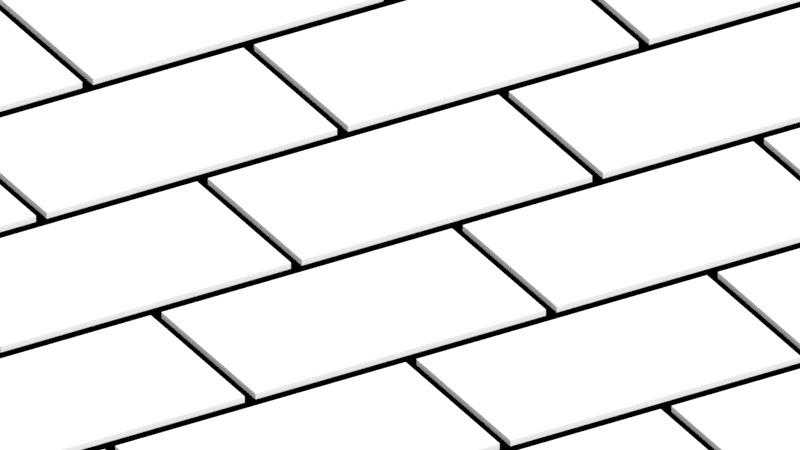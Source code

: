 # Source: infographics.blend  (saved by Blender 2.78.0; exported with 4.5.12 LTS)
import bpy
from mathutils import Matrix  # noqa: F401  (used for matrix-valued properties, if any)

bpy.ops.wm.read_factory_settings(use_empty=True)
scene = bpy.context.scene
scene.name = 'Scene'

# ---- collections
col_collection_1 = bpy.data.collections.new('Collection 1'); scene.collection.children.link(col_collection_1)
col_collection_20 = bpy.data.collections.new('Collection 20'); scene.collection.children.link(col_collection_20)
col_collection_20.hide_render = True
col_collection_20.hide_viewport = True

# ---- images (referenced by path relative to the original .blend; pixels are not part of the script)
import os
ASSET_DIR = os.environ.get("B2B_ASSET_DIR", "")  # directory of the original .blend (textures are referenced by path, not embedded)
HERE = os.path.dirname(os.path.abspath(__file__))  # packed textures are extracted next to this script under _unpacked/

def load_image(name, relpath, width, height, colorspace="sRGB"):
    """Load a texture the original file referenced (path relative to the .blend, or extracted next to this script)."""
    p = next((c for c in (os.path.join(HERE, relpath), os.path.join(ASSET_DIR, relpath)) if relpath and os.path.exists(c)), "")
    if p:
        img = bpy.data.images.load(p, check_existing=True)
        img.name = name
    else:  # same state as the original file: an image datablock whose file is absent (Cycles renders it pink)
        img = bpy.data.images.new(name, width, height)
        img.source = "FILE"
        img.filepath = "//" + (relpath or name)
    img.colorspace_settings.name = colorspace
    return img
img_exr = load_image('EXR', 'cloudy08_EXR.exr', 1024, 1024, 'Linear Rec.709')
img_jpg = load_image('JPG', 'cloudy08_medium.jpg', 1024, 1024, 'sRGB')

# ---- materials (node trees are filled in below, after node groups)
mat_2 = bpy.data.materials.new('2')
mat_2.alpha_threshold = 0.0
mat_2.use_transparent_shadow = False
mat_2.roughness = 0.5
mat_shadow = bpy.data.materials.new('shadow')
mat_shadow.alpha_threshold = 0.0
mat_shadow.use_transparent_shadow = False
mat_shadow.diffuse_color = (0.0, 0.0, 0.0, 1.0)
mat_shadow.roughness = 0.5
mat_shadow.specular_intensity = 0.0
mat_7 = bpy.data.materials.new('7')
mat_7.alpha_threshold = 0.0
mat_7.use_transparent_shadow = False
mat_7.roughness = 0.5
mat_4 = bpy.data.materials.new('4')
mat_4.alpha_threshold = 0.0
mat_4.use_transparent_shadow = False
mat_4.roughness = 0.5
mat_13_003 = bpy.data.materials.new('13.003')
mat_13_003.alpha_threshold = 0.0
mat_13_003.use_transparent_shadow = False
mat_13_003.roughness = 0.5
mat_13 = bpy.data.materials.new('13')
mat_13.alpha_threshold = 0.0
mat_13.use_transparent_shadow = False
mat_13.roughness = 0.5
mat_13_002 = bpy.data.materials.new('13.002')
mat_13_002.alpha_threshold = 0.0
mat_13_002.use_transparent_shadow = False
mat_13_002.roughness = 0.5
mat_2_001 = bpy.data.materials.new('2.001')
mat_2_001.alpha_threshold = 0.0
mat_2_001.use_transparent_shadow = False
mat_2_001.roughness = 0.5
mat_13_001 = bpy.data.materials.new('13.001')
mat_13_001.alpha_threshold = 0.0
mat_13_001.use_transparent_shadow = False
mat_13_001.roughness = 0.5
mat_11 = bpy.data.materials.new('11')
mat_11.alpha_threshold = 0.0
mat_11.use_transparent_shadow = False
mat_11.roughness = 0.5
mat_10 = bpy.data.materials.new('10')
mat_10.alpha_threshold = 0.0
mat_10.use_transparent_shadow = False
mat_10.roughness = 0.5
mat_9 = bpy.data.materials.new('9')
mat_9.alpha_threshold = 0.0
mat_9.use_transparent_shadow = False
mat_9.roughness = 0.5
mat_8 = bpy.data.materials.new('8')
mat_8.alpha_threshold = 0.0
mat_8.use_transparent_shadow = False
mat_8.roughness = 0.5
mat_4_001 = bpy.data.materials.new('4.001')
mat_4_001.alpha_threshold = 0.0
mat_4_001.use_transparent_shadow = False
mat_4_001.roughness = 0.5
mat_6 = bpy.data.materials.new('6')
mat_6.alpha_threshold = 0.0
mat_6.use_transparent_shadow = False
mat_6.roughness = 0.5
mat_5 = bpy.data.materials.new('5')
mat_5.alpha_threshold = 0.0
mat_5.use_transparent_shadow = False
mat_5.roughness = 0.5
mat_4_002 = bpy.data.materials.new('4.002')
mat_4_002.alpha_threshold = 0.0
mat_4_002.use_transparent_shadow = False
mat_4_002.roughness = 0.5
mat_3 = bpy.data.materials.new('3')
mat_3.alpha_threshold = 0.0
mat_3.use_transparent_shadow = False
mat_3.roughness = 0.5
mat_1 = bpy.data.materials.new('1')
mat_1.alpha_threshold = 0.0
mat_1.use_transparent_shadow = False
mat_1.roughness = 0.5
mat_ground = bpy.data.materials.new('ground')
mat_ground.alpha_threshold = 0.0
mat_ground.use_transparent_shadow = False
mat_ground.diffuse_color = (0.1043, 0.1043, 0.1043, 1.0)
mat_ground.roughness = 0.5

# ---- node groups
ng_rotate_z = bpy.data.node_groups.new('Rotate Z', 'ShaderNodeTree')
_s = ng_rotate_z.interface.new_socket(name='Vector', in_out='OUTPUT', socket_type='NodeSocketVector')
_s.min_value = 0.0
_s.max_value = 0.0
_s = ng_rotate_z.interface.new_socket(name='Vector', in_out='INPUT', socket_type='NodeSocketVector')
_s = ng_rotate_z.interface.new_socket(name='Angle', in_out='INPUT', socket_type='NodeSocketFloat')
_N = ng_rotate_z.nodes; _L = ng_rotate_z.links
n0 = _N.new('ShaderNodeMath'); n0.name = 'Add'; n0.location = (160, -70)
n0.hide = True
n1 = _N.new('ShaderNodeMath'); n1.name = 'Multiply 1'; n1.location = (0, 130)
n1.hide = True
n1.operation = 'MULTIPLY'
n2 = _N.new('ShaderNodeMath'); n2.name = 'Multiply 4'; n2.location = (0, -110)
n2.hide = True
n2.operation = 'MULTIPLY'
n3 = _N.new('ShaderNodeMath'); n3.name = 'Sine'; n3.location = (-390, 60)
n3.hide = True
n3.operation = 'SINE'
n4 = _N.new('ShaderNodeMath'); n4.name = 'Subtract'; n4.location = (160, 90)
n4.hide = True
n4.operation = 'SUBTRACT'
n5 = _N.new('ShaderNodeMath'); n5.name = 'Cosine'; n5.location = (-390, -70)
n5.hide = True
n5.operation = 'COSINE'
n6 = _N.new('ShaderNodeMath'); n6.name = 'Multiply 3'; n6.location = (0, -30)
n6.hide = True
n6.operation = 'MULTIPLY'
n7 = _N.new('ShaderNodeCombineXYZ'); n7.name = 'Combine XYZ'; n7.location = (350, 280)
n8 = _N.new('ShaderNodeSeparateXYZ'); n8.name = 'Separate XYZ'; n8.location = (-390, 260)
n9 = _N.new('NodeGroupInput'); n9.name = 'Group Input'; n9.location = (-630, 195)
n10 = _N.new('NodeGroupOutput'); n10.name = 'Group Output'; n10.location = (580, 275)
n11 = _N.new('ShaderNodeMath'); n11.name = 'Multiply 2'; n11.location = (0, 50)
n11.hide = True
n11.operation = 'MULTIPLY'
_L.new(n9.outputs[0], n8.inputs[0])
_L.new(n9.outputs[1], n3.inputs[0])
_L.new(n9.outputs[1], n5.inputs[0])
_L.new(n5.outputs[0], n1.inputs[0])
_L.new(n8.outputs[0], n1.inputs[1])
_L.new(n3.outputs[0], n11.inputs[0])
_L.new(n8.outputs[1], n11.inputs[1])
_L.new(n1.outputs[0], n4.inputs[0])
_L.new(n11.outputs[0], n4.inputs[1])
_L.new(n4.outputs[0], n7.inputs[0])
_L.new(n3.outputs[0], n6.inputs[0])
_L.new(n8.outputs[0], n6.inputs[1])
_L.new(n5.outputs[0], n2.inputs[0])
_L.new(n8.outputs[1], n2.inputs[1])
_L.new(n6.outputs[0], n0.inputs[0])
_L.new(n2.outputs[0], n0.inputs[1])
_L.new(n0.outputs[0], n7.inputs[1])
_L.new(n8.outputs[2], n7.inputs[2])
_L.new(n7.outputs[0], n10.inputs[0])
n10.is_active_output = True
ng_pro_lighting__skies = bpy.data.node_groups.new('Pro Lighting: Skies', 'ShaderNodeTree')
_s = ng_pro_lighting__skies.interface.new_socket(name='Shader', in_out='OUTPUT', socket_type='NodeSocketShader')
_s = ng_pro_lighting__skies.interface.new_socket(name='Rotation', in_out='INPUT', socket_type='NodeSocketFloat')
_s.subtype = 'ANGLE'
_s = ng_pro_lighting__skies.interface.new_socket(name='Sun', in_out='INPUT', socket_type='NodeSocketFloat')
_s = ng_pro_lighting__skies.interface.new_socket(name='Sky', in_out='INPUT', socket_type='NodeSocketFloat')
_N = ng_pro_lighting__skies.nodes; _L = ng_pro_lighting__skies.links
n0 = _N.new('ShaderNodeMath'); n0.name = 'Add'; n0.location = (50, -290)
n1 = _N.new('ShaderNodeBackground'); n1.name = 'Background 2'; n1.location = (280, -150)
n2 = _N.new('ShaderNodeTexCoord'); n2.name = 'Texture Coordinate'; n2.location = (-910, 100)
n3 = _N.new('ShaderNodeLightPath'); n3.name = 'Light Path'; n3.location = (280, 400)
n4 = _N.new('ShaderNodeGroup'); n4.name = 'Rotate Z'; n4.location = (-670, 0)
n4.node_tree = ng_rotate_z
n5 = _N.new('ShaderNodeMixShader'); n5.name = 'Mix'; n5.location = (520, 0)
n6 = _N.new('ShaderNodeTexEnvironment'); n6.name = 'Environment Texture 2-top'; n6.location = (-430, -150)
n6.width = 140
n6.image = img_exr
n7 = _N.new('ShaderNodeBackground'); n7.name = 'Background 1'; n7.location = (280, 100)
n8 = _N.new('NodeGroupOutput'); n8.name = 'Group Output'; n8.location = (760, 0)
n9 = _N.new('NodeGroupInput'); n9.name = 'Group Input'; n9.location = (-910, -200)
n10 = _N.new('ShaderNodeTexEnvironment'); n10.name = 'Environment Texture 1-top'; n10.location = (-430, 100)
n10.width = 140
n10.image = img_jpg
n11 = _N.new('ShaderNodeMath'); n11.name = 'Multiply'; n11.location = (-190, -290)
n11.operation = 'MULTIPLY'
_L.new(n9.outputs[0], n4.inputs[1])
_L.new(n9.outputs[1], n11.inputs[1])
_L.new(n9.outputs[2], n0.inputs[1])
_L.new(n2.outputs[0], n4.inputs[0])
_L.new(n4.outputs[0], n10.inputs[0])
_L.new(n4.outputs[0], n6.inputs[0])
_L.new(n10.outputs[0], n7.inputs[0])
_L.new(n6.outputs[0], n1.inputs[0])
_L.new(n6.outputs[0], n11.inputs[0])
_L.new(n11.outputs[0], n0.inputs[0])
_L.new(n0.outputs[0], n7.inputs[1])
_L.new(n0.outputs[0], n1.inputs[1])
_L.new(n3.outputs[0], n5.inputs[0])
_L.new(n7.outputs[0], n5.inputs[2])
_L.new(n1.outputs[0], n5.inputs[1])
_L.new(n5.outputs[0], n8.inputs[0])
n8.is_active_output = True

# ---- material node trees

# ---- world
world_world = bpy.data.worlds.new('World'); scene.world = world_world
world_world.use_nodes = True; world_world.node_tree.nodes.clear()
_N = world_world.node_tree.nodes; _L = world_world.node_tree.links
n0 = _N.new('ShaderNodeOutputWorld'); n0.name = 'World Output'; n0.location = (300, 300)
n1 = _N.new('ShaderNodeBackground'); n1.name = 'Background'; n1.location = (10, 300)
n2 = _N.new('ShaderNodeGroup'); n2.name = 'Pro Lighting: Skies'; n2.location = (10, 100)
n2.node_tree = ng_pro_lighting__skies
n2.inputs[0].default_value = 0.0
n2.inputs[1].default_value = 0.2
n2.inputs[2].default_value = 1.0
n3 = _N.new('ShaderNodeRGB'); n3.name = 'RGB'; n3.location = (-190, 300)
n3.outputs[0].default_value = (1.0, 1.0, 1.0, 1.0)
_L.new(n1.outputs[0], n0.inputs[0])
_L.new(n3.outputs[0], n1.inputs[0])
n0.is_active_output = True
world_world.color = (0.07227, 0.07227, 0.07227)
world_world.use_sun_shadow = False
world_world.sun_shadow_jitter_overblur = 0.0
world_world.cycles.sampling_method = 'MANUAL'

# ---- cameras
cam_camera = bpy.data.cameras.new('Camera')
cam_camera.type = 'ORTHO'
cam_camera.clip_end = 100.0
cam_camera.lens = 35.0
cam_camera.sensor_width = 32.0
cam_camera.sensor_height = 18.0
cam_camera.ortho_scale = 2.3
cam_camera.display_size = 2.0
cam_camera.dof.focus_distance = 0.0
cam_camera.dof.aperture_fstop = 128.0
cam_camera.dof.aperture_blades = 6

# ---- meshes
me_plane_001 = bpy.data.meshes.new('Plane.001')
me_plane_001.from_pydata([(-0.5, -0.5, 0.14), (0.5, -0.5, 0.14), (-0.5, 0.5, 0.14), (0.5, 0.5, 0.14), (-0.5, 0.5, 0.16), (-0.5, -0.5, 0.16), (0.5, -0.5, 0.16), (0.5, 0.5, 0.16), (-1.037, -1.852, 0.0), (1.037, -1.852, 0.0), (-1.037, 1.852, 0.0), (1.037, 1.852, 0.0)], [], [(0, 2, 3, 1), (5, 6, 7, 4), (3, 2, 4, 7), (0, 1, 6, 5), (1, 3, 7, 6), (2, 0, 5, 4), (8, 9, 11, 10)])
me_plane_001.polygons.foreach_set('material_index', [0, 0, 0, 0, 0, 0, 1])
_uv = me_plane_001.uv_layers.new(name='UVMap')
_uv.uv.foreach_set('vector', [0.0, 0.0, 0.0, 1.0, 1.0, 1.0, 1.0, 0.0, 0.0, 0.0, 1.0, 0.0, 1.0, 1.0, 0.0, 1.0, 1.0, 1.0, 0.0, 1.0, 0.0, 1.0, 1.0, 1.0, 0.0, 0.0, 1.0, 0.0, 1.0, 0.0, 0.0, 0.0, 1.0, 0.0, 1.0, 1.0, 1.0, 1.0, 1.0, 0.0, 0.0, 1.0, 0.0, 0.0, 0.0, 0.0, 0.0, 1.0, 0.0, 0.0, 1.0, 0.0, 1.0, 1.0, 0.0, 1.0])
_uv.active_render = True
_uv = me_plane_001.uv_layers.new(name='shading')
_uv.uv.foreach_set('vector', [0.49, 0.01, 0.01, 0.01, 0.01, 0.49, 0.49, 0.49, 0.49, 0.51, 0.01, 0.51, 0.01, 0.99, 0.49, 0.99, 0.615, 0.49, 0.615, 0.01, 0.51, 0.01, 0.51, 0.49, 0.51, 0.615, 0.99, 0.615, 0.99, 0.51, 0.51, 0.51, 0.74, 0.49, 0.74, 0.01, 0.635, 0.01, 0.635, 0.49, 0.51, 0.74, 0.99, 0.74, 0.99, 0.635, 0.51, 0.635, 0.0, 0.0, 0.0, 0.0, 0.0, 0.0, 0.0, 0.0])
me_plane_001.materials.append(mat_3)
me_plane_001.materials.append(mat_shadow)
me_plane_001.use_remesh_preserve_volume = False
me_plane_001.use_remesh_preserve_attributes = False
me_plane_001.use_mirror_vertex_groups = False
me_plane_001.update()
me_plane = bpy.data.meshes.new('Plane')
me_plane.from_pydata([(-100.0, -100.0, 0.0), (100.0, -100.0, 0.0), (-100.0, 100.0, 0.0), (100.0, 100.0, 0.0)], [], [(0, 1, 3, 2)])
me_plane.materials.append(mat_ground)
me_plane.use_remesh_preserve_volume = False
me_plane.use_remesh_preserve_attributes = False
me_plane.use_mirror_vertex_groups = False
me_plane.update()

# ---- objects
ob_plane_023 = bpy.data.objects.new('Plane.023', me_plane_001)
ob_plane_022 = bpy.data.objects.new('Plane.022', me_plane_001)
ob_plane_021 = bpy.data.objects.new('Plane.021', me_plane_001)
ob_plane_020 = bpy.data.objects.new('Plane.020', me_plane_001)
ob_plane_019 = bpy.data.objects.new('Plane.019', me_plane_001)
ob_plane_018 = bpy.data.objects.new('Plane.018', me_plane_001)
ob_plane_017 = bpy.data.objects.new('Plane.017', me_plane_001)
ob_plane_016 = bpy.data.objects.new('Plane.016', me_plane_001)
ob_plane_015 = bpy.data.objects.new('Plane.015', me_plane_001)
ob_plane_014 = bpy.data.objects.new('Plane.014', me_plane_001)
ob_plane_013 = bpy.data.objects.new('Plane.013', me_plane_001)
ob_plane_012 = bpy.data.objects.new('Plane.012', me_plane_001)
ob_plane_011 = bpy.data.objects.new('Plane.011', me_plane_001)
ob_plane_010 = bpy.data.objects.new('Plane.010', me_plane_001)
ob_plane_009 = bpy.data.objects.new('Plane.009', me_plane_001)
ob_plane_008 = bpy.data.objects.new('Plane.008', me_plane_001)
ob_plane_007 = bpy.data.objects.new('Plane.007', me_plane_001)
ob_plane_006 = bpy.data.objects.new('Plane.006', me_plane_001)
ob_plane_003 = bpy.data.objects.new('Plane.003', me_plane_001)
ob_plane_002 = bpy.data.objects.new('Plane.002', me_plane_001)
ob_plane_005 = bpy.data.objects.new('Plane.005', me_plane_001)
ob_plane_004 = bpy.data.objects.new('Plane.004', me_plane_001)
ob_plane_001 = bpy.data.objects.new('Plane.001', me_plane_001)
ob_empty = bpy.data.objects.new('Empty', None)
ob_camera = bpy.data.objects.new('Camera', cam_camera)
ob_plane = bpy.data.objects.new('Plane', me_plane)

# ---- transforms, parenting, visibility, modifiers, constraints
ob_plane_023.location = (1.0, 1.2, 0.0)
ob_plane_023.scale = (0.964, 0.54, 1.0)
ob_plane_023.lineart.crease_threshold = 0.0
ob_plane_023.material_slots[0].link = 'OBJECT'; ob_plane_023.material_slots[0].material = mat_2
ob_plane_022.location = (-1.0, 1.2, 0.0)
ob_plane_022.scale = (0.964, 0.54, 1.0)
ob_plane_022.lineart.crease_threshold = 0.0
ob_plane_022.material_slots[0].link = 'OBJECT'; ob_plane_022.material_slots[0].material = mat_7
ob_plane_021.location = (-1.5, 0.6, 0.0)
ob_plane_021.scale = (0.964, 0.54, 1.0)
ob_plane_021.lineart.crease_threshold = 0.0
ob_plane_021.material_slots[0].link = 'OBJECT'; ob_plane_021.material_slots[0].material = mat_4
ob_plane_020.location = (-2.0, -1.2, 0.0)
ob_plane_020.scale = (0.964, 0.54, 1.0)
ob_plane_020.lineart.crease_threshold = 0.0
ob_plane_020.material_slots[0].link = 'OBJECT'; ob_plane_020.material_slots[0].material = mat_13_003
ob_plane_019.location = (-1.5, -1.8, 0.0)
ob_plane_019.scale = (0.964, 0.54, 1.0)
ob_plane_019.lineart.crease_threshold = 0.0
ob_plane_019.material_slots[0].link = 'OBJECT'; ob_plane_019.material_slots[0].material = mat_13
ob_plane_018.location = (-0.5, -1.8, 0.0)
ob_plane_018.scale = (0.964, 0.54, 1.0)
ob_plane_018.lineart.crease_threshold = 0.0
ob_plane_018.material_slots[0].link = 'OBJECT'; ob_plane_018.material_slots[0].material = mat_13_002
ob_plane_017.location = (1.0, 0.0, 0.0)
ob_plane_017.scale = (0.964, 0.54, 1.0)
ob_plane_017.lineart.crease_threshold = 0.0
ob_plane_017.material_slots[0].link = 'OBJECT'; ob_plane_017.material_slots[0].material = mat_2_001
ob_plane_016.location = (0.5, -1.8, 0.0)
ob_plane_016.scale = (0.964, 0.54, 1.0)
ob_plane_016.lineart.crease_threshold = 0.0
ob_plane_016.material_slots[0].link = 'OBJECT'; ob_plane_016.material_slots[0].material = mat_13_001
ob_plane_015.location = (-2.0, 1.192e-07, 0.0)
ob_plane_015.scale = (0.964, 0.54, 1.0)
ob_plane_015.lineart.crease_threshold = 0.0
ob_plane_015.material_slots[0].link = 'OBJECT'; ob_plane_015.material_slots[0].material = mat_13
ob_plane_014.location = (-2.2, 1.2, 0.0)
ob_plane_014.scale = (0.964, 0.54, 1.0)
ob_plane_014.lineart.crease_threshold = 0.0
ob_plane_014.material_slots[0].link = 'OBJECT'; ob_plane_014.material_slots[0].material = mat_4
ob_plane_013.location = (0.0, 1.2, 0.0)
ob_plane_013.scale = (0.964, 0.54, 1.0)
ob_plane_013.lineart.crease_threshold = 0.0
ob_plane_013.material_slots[0].link = 'OBJECT'; ob_plane_013.material_slots[0].material = mat_11
ob_plane_012.location = (-1.5, -0.6, 0.0)
ob_plane_012.scale = (0.964, 0.54, 1.0)
ob_plane_012.lineart.crease_threshold = 0.0
ob_plane_012.material_slots[0].link = 'OBJECT'; ob_plane_012.material_slots[0].material = mat_10
ob_plane_011.location = (-0.5, 0.6, 0.0)
ob_plane_011.scale = (0.964, 0.54, 1.0)
ob_plane_011.lineart.crease_threshold = 0.0
ob_plane_011.material_slots[0].link = 'OBJECT'; ob_plane_011.material_slots[0].material = mat_9
ob_plane_010.location = (1.5, -0.6, 0.0)
ob_plane_010.scale = (0.964, 0.54, 1.0)
ob_plane_010.lineart.crease_threshold = 0.0
ob_plane_010.material_slots[0].link = 'OBJECT'; ob_plane_010.material_slots[0].material = mat_8
ob_plane_009.location = (1.5, 0.6, 0.0)
ob_plane_009.scale = (0.964, 0.54, 1.0)
ob_plane_009.lineart.crease_threshold = 0.0
ob_plane_009.material_slots[0].link = 'OBJECT'; ob_plane_009.material_slots[0].material = mat_4_001
ob_plane_008.location = (0.5, 0.6, 0.0)
ob_plane_008.scale = (0.964, 0.54, 1.0)
ob_plane_008.lineart.crease_threshold = 0.0
ob_plane_008.material_slots[0].link = 'OBJECT'; ob_plane_008.material_slots[0].material = mat_7
ob_plane_007.location = (-1.0, -1.2, 0.0)
ob_plane_007.scale = (0.964, 0.54, 1.0)
ob_plane_007.lineart.crease_threshold = 0.0
ob_plane_007.material_slots[0].link = 'OBJECT'; ob_plane_007.material_slots[0].material = mat_6
ob_plane_006.location = (1.0, -1.2, 0.0)
ob_plane_006.scale = (0.964, 0.54, 1.0)
ob_plane_006.lineart.crease_threshold = 0.0
ob_plane_006.material_slots[0].link = 'OBJECT'; ob_plane_006.material_slots[0].material = mat_5
ob_plane_003.location = (0.0, -1.2, 0.0)
ob_plane_003.scale = (0.964, 0.54, 1.0)
ob_plane_003.lineart.crease_threshold = 0.0
ob_plane_003.material_slots[0].link = 'OBJECT'; ob_plane_003.material_slots[0].material = mat_5
ob_plane_002.location = (-1.0, 0.0, 0.0)
ob_plane_002.scale = (0.964, 0.54, 1.0)
ob_plane_002.lineart.crease_threshold = 0.0
ob_plane_002.material_slots[0].link = 'OBJECT'; ob_plane_002.material_slots[0].material = mat_4_002
ob_plane_005.location = (-0.5, -0.6, 0.0)
ob_plane_005.scale = (0.964, 0.54, 1.0)
ob_plane_005.lineart.crease_threshold = 0.0
ob_plane_005.material_slots[0].link = 'OBJECT'; ob_plane_005.material_slots[0].material = mat_3
ob_plane_004.location = (0.5, -0.6, 0.0)
ob_plane_004.scale = (0.964, 0.54, 1.0)
ob_plane_004.lineart.crease_threshold = 0.0
ob_plane_004.material_slots[0].link = 'OBJECT'; ob_plane_004.material_slots[0].material = mat_2
ob_plane_001.location = (0.0, 0.0, 0.0)
ob_plane_001.scale = (0.964, 0.54, 1.0)
ob_plane_001.lineart.crease_threshold = 0.0
ob_plane_001.material_slots[0].link = 'OBJECT'; ob_plane_001.material_slots[0].material = mat_1
ob_empty.location = (0.0, 0.0, 0.0)
ob_empty.rotation_euler = (-0.5236, -0.0, -0.5236)
ob_empty.empty_image_offset = (0.0, 0.0)
ob_empty.lineart.crease_threshold = 0.0
ob_camera.parent = ob_empty
ob_camera.location = (7.451e-08, -4.0, -1.192e-07)
ob_camera.rotation_euler = (1.571, 2.22e-16, 2.22e-16)
ob_camera.lineart.crease_threshold = 0.0
ob_plane.location = (0.0, 0.0, 0.0)
ob_plane.lineart.crease_threshold = 0.0

# ---- collection membership
col_collection_1.objects.link(ob_plane_023)
col_collection_1.objects.link(ob_plane_022)
col_collection_1.objects.link(ob_plane_021)
col_collection_1.objects.link(ob_plane_020)
col_collection_1.objects.link(ob_plane_019)
col_collection_1.objects.link(ob_plane_018)
col_collection_1.objects.link(ob_plane_017)
col_collection_1.objects.link(ob_plane_016)
col_collection_1.objects.link(ob_plane_015)
col_collection_1.objects.link(ob_plane_014)
col_collection_1.objects.link(ob_plane_013)
col_collection_1.objects.link(ob_plane_012)
col_collection_1.objects.link(ob_plane_011)
col_collection_1.objects.link(ob_plane_010)
col_collection_1.objects.link(ob_plane_009)
col_collection_1.objects.link(ob_plane_008)
col_collection_1.objects.link(ob_plane_007)
col_collection_1.objects.link(ob_plane_006)
col_collection_1.objects.link(ob_plane_003)
col_collection_1.objects.link(ob_plane_002)
col_collection_1.objects.link(ob_plane_005)
col_collection_1.objects.link(ob_plane_004)
col_collection_1.objects.link(ob_plane_001)
col_collection_1.objects.link(ob_empty)
col_collection_1.objects.link(ob_camera)
col_collection_20.objects.link(ob_plane)

# ---- scene / render settings (as saved in the file)
scene.camera = ob_camera
scene.frame_start = 0; scene.frame_end = 250; scene.frame_set(0)
scene.render.engine = 'BLENDER_EEVEE_NEXT'
scene.render.fps = 30
scene.render.dither_intensity = 0.0
scene.cycles.use_denoising = False
scene.cycles.samples = 25
scene.cycles.sampling_pattern = 'TABULATED_SOBOL'
scene.cycles.light_sampling_threshold = 0.0
scene.cycles.use_adaptive_sampling = False
scene.cycles.use_light_tree = False
scene.cycles.caustics_reflective = False
scene.cycles.caustics_refractive = False
scene.cycles.blur_glossy = 0.0
scene.cycles.max_bounces = 8
scene.cycles.diffuse_bounces = 0
scene.cycles.glossy_bounces = 1
scene.cycles.transmission_bounces = 2
scene.cycles.sample_clamp_indirect = 0.0
scene.view_settings.view_transform = 'Standard'
bpy.context.view_layer.update()

# ---- added for rendering (the .blend has no usable light): sun
light_auto_sun = bpy.data.lights.new('AutoSun', 'SUN')
light_auto_sun.energy = 3.0
light_auto_sun.angle = 0.0523599
ob_auto_sun = bpy.data.objects.new('AutoSun', light_auto_sun)
scene.collection.objects.link(ob_auto_sun)
ob_auto_sun.rotation_euler = (0.872665, 0.174533, 0.523599)
bpy.context.view_layer.update()
